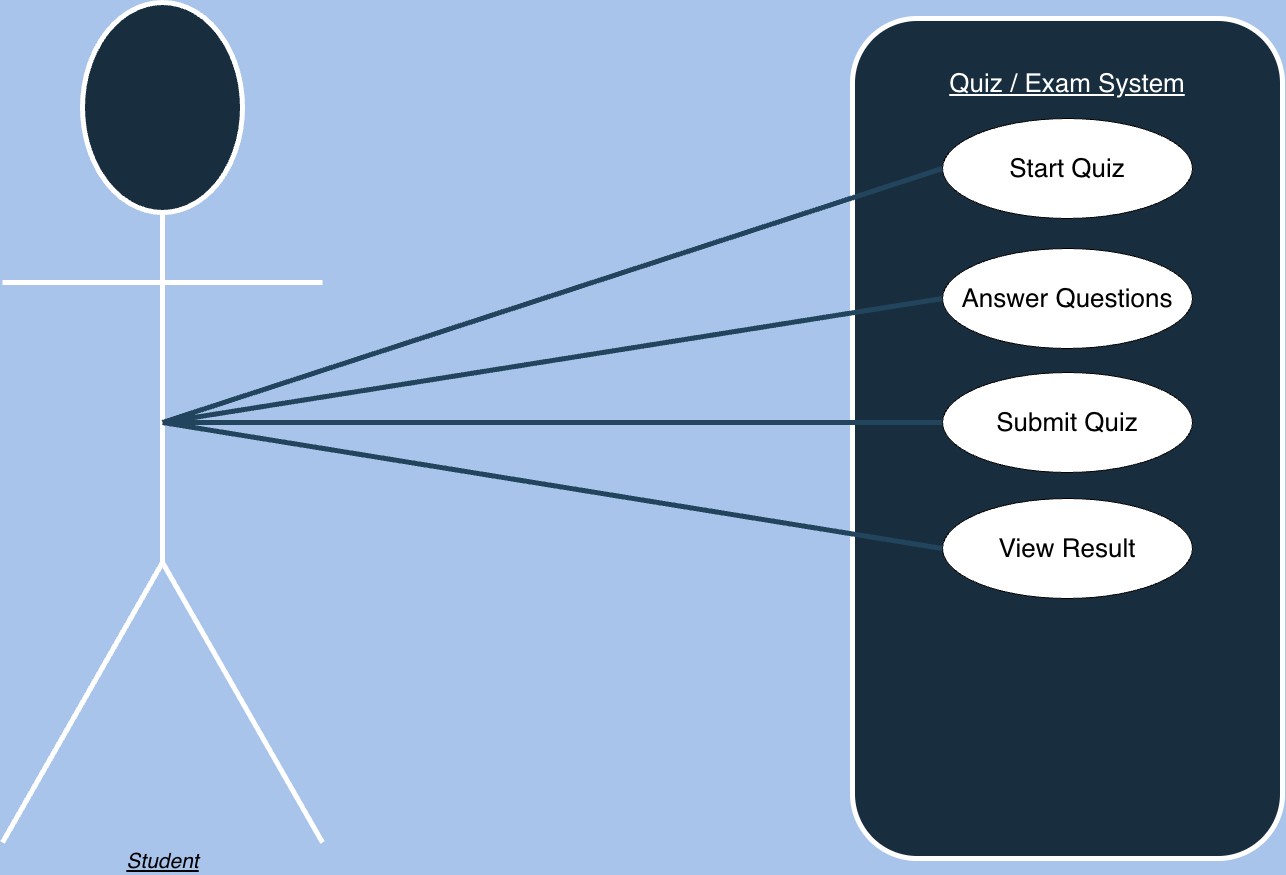

The diagram above was exported from draw.io. Its source (the exported page's mxGraphModel, read from the mxfile embedded in the PNG):
<mxGraphModel dx="1815" dy="1196" grid="1" gridSize="10" guides="1" tooltips="1" connect="1" arrows="1" fold="1" page="1" pageScale="1" pageWidth="1654" pageHeight="1169" background="#A9C4EB" math="0" shadow="0" adaptiveColors="simple">
  <root>
    <mxCell id="0" />
    <mxCell id="1" parent="0" />
    <mxCell id="APK7zLGKNvHz476jEgrF-2" parent="1" style="shape=umlActor;verticalLabelPosition=bottom;verticalAlign=top;html=1;fillColor=#182E3E;strokeWidth=5;labelBackgroundColor=none;strokeColor=#FFFFFF;fontColor=#FFFFFF;" value="&lt;span style=&quot;font-size: 21px;&quot;&gt;&lt;i&gt;&lt;font style=&quot;color: rgb(0, 0, 0);&quot;&gt;&lt;u&gt;Student&lt;/u&gt;&lt;/font&gt;&lt;/i&gt;&lt;/span&gt;" vertex="1">
      <mxGeometry height="840" width="320" x="160" y="164" as="geometry" />
    </mxCell>
    <mxCell id="2DwXVzBKkqRPr4q7HkRB-1" parent="1" style="rounded=1;whiteSpace=wrap;html=1;fillColor=#182E3E;strokeColor=#FFFFFF;strokeWidth=5;align=center;labelBackgroundColor=none;fontColor=#FFFFFF;" value="" vertex="1">
      <mxGeometry height="840" width="430" x="1010" y="180" as="geometry" />
    </mxCell>
    <mxCell id="t9ZQhP-rNlTW7tjtvuRM-1" parent="1" style="text;html=1;whiteSpace=wrap;strokeColor=none;fillColor=none;align=center;verticalAlign=middle;rounded=0;fontSize=16;labelBackgroundColor=none;fontColor=#FFFFFF;" value="&lt;font style=&quot;font-size: 26px;&quot;&gt;&lt;u&gt;Quiz / Exam System&lt;/u&gt;&lt;/font&gt;" vertex="1">
      <mxGeometry height="30" width="360" x="1045" y="230" as="geometry" />
    </mxCell>
    <mxCell id="KZb274Nw4jQTAeehva72-1" parent="1" style="ellipse;whiteSpace=wrap;html=1;labelBackgroundColor=none;" value="&lt;font style=&quot;font-size: 26px;&quot;&gt;Start Quiz&lt;/font&gt;" vertex="1">
      <mxGeometry height="100" width="250" x="1100" y="280" as="geometry" />
    </mxCell>
    <mxCell id="KZb274Nw4jQTAeehva72-2" parent="1" style="ellipse;whiteSpace=wrap;html=1;labelBackgroundColor=none;" value="&lt;font style=&quot;font-size: 26px;&quot;&gt;Answer Questions&lt;/font&gt;" vertex="1">
      <mxGeometry height="100" width="250" x="1100" y="410" as="geometry" />
    </mxCell>
    <mxCell id="KZb274Nw4jQTAeehva72-3" parent="1" style="ellipse;whiteSpace=wrap;html=1;labelBackgroundColor=none;" value="&lt;font style=&quot;font-size: 26px;&quot;&gt;Submit Quiz&lt;/font&gt;" vertex="1">
      <mxGeometry height="100" width="250" x="1100" y="534" as="geometry" />
    </mxCell>
    <mxCell id="KZb274Nw4jQTAeehva72-4" parent="1" style="ellipse;whiteSpace=wrap;html=1;labelBackgroundColor=none;" value="&lt;font style=&quot;font-size: 26px;&quot;&gt;View Result&lt;/font&gt;" vertex="1">
      <mxGeometry height="100" width="250" x="1100" y="660" as="geometry" />
    </mxCell>
    <mxCell id="KZb274Nw4jQTAeehva72-7" edge="1" parent="1" source="APK7zLGKNvHz476jEgrF-2" style="endArrow=none;html=1;rounded=0;strokeColor=#23445D;fontSize=12;startSize=8;endSize=8;curved=1;exitX=0.5;exitY=0.5;exitDx=0;exitDy=0;exitPerimeter=0;entryX=0;entryY=0.5;entryDx=0;entryDy=0;strokeWidth=5;" target="KZb274Nw4jQTAeehva72-1" value="">
      <mxGeometry height="50" relative="1" width="50" as="geometry">
        <mxPoint x="800" y="560" as="sourcePoint" />
        <mxPoint x="850" y="510" as="targetPoint" />
      </mxGeometry>
    </mxCell>
    <mxCell id="KZb274Nw4jQTAeehva72-8" edge="1" parent="1" source="APK7zLGKNvHz476jEgrF-2" style="endArrow=none;html=1;rounded=0;strokeColor=#23445D;fontSize=12;startSize=8;endSize=8;curved=1;entryX=0;entryY=0.5;entryDx=0;entryDy=0;exitX=0.5;exitY=0.5;exitDx=0;exitDy=0;exitPerimeter=0;strokeWidth=5;" target="KZb274Nw4jQTAeehva72-2" value="">
      <mxGeometry height="50" relative="1" width="50" as="geometry">
        <mxPoint x="800" y="560" as="sourcePoint" />
        <mxPoint x="850" y="510" as="targetPoint" />
      </mxGeometry>
    </mxCell>
    <mxCell id="KZb274Nw4jQTAeehva72-9" edge="1" parent="1" source="APK7zLGKNvHz476jEgrF-2" style="endArrow=none;html=1;rounded=0;strokeColor=#23445D;fontSize=12;startSize=8;endSize=8;curved=1;entryX=0;entryY=0.5;entryDx=0;entryDy=0;exitX=0.5;exitY=0.5;exitDx=0;exitDy=0;exitPerimeter=0;strokeWidth=5;" target="KZb274Nw4jQTAeehva72-3" value="">
      <mxGeometry height="50" relative="1" width="50" as="geometry">
        <mxPoint x="800" y="560" as="sourcePoint" />
        <mxPoint x="850" y="510" as="targetPoint" />
      </mxGeometry>
    </mxCell>
    <mxCell id="KZb274Nw4jQTAeehva72-10" edge="1" parent="1" source="APK7zLGKNvHz476jEgrF-2" style="endArrow=none;html=1;rounded=0;strokeColor=#23445D;fontSize=12;startSize=8;endSize=8;curved=1;entryX=0;entryY=0.5;entryDx=0;entryDy=0;exitX=0.5;exitY=0.5;exitDx=0;exitDy=0;exitPerimeter=0;strokeWidth=5;" target="KZb274Nw4jQTAeehva72-4" value="">
      <mxGeometry height="50" relative="1" width="50" as="geometry">
        <mxPoint x="800" y="560" as="sourcePoint" />
        <mxPoint x="850" y="510" as="targetPoint" />
      </mxGeometry>
    </mxCell>
  </root>
</mxGraphModel>